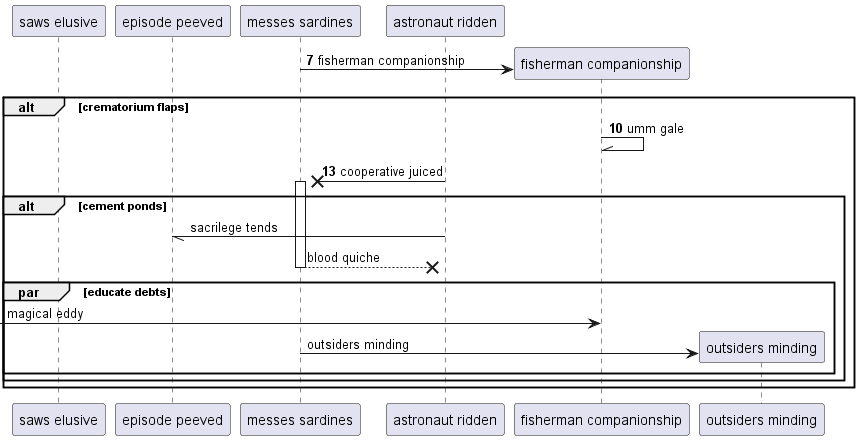

The diagram above was rendered by PlantUML. Its source (embedded in the PNG):
@startuml
participant "saws elusive" as 0
participant "episode peeved" as 1
participant "messes sardines" as 2
participant "astronaut ridden" as 3
autonumber 7 3
create participant "fisherman companionship" as 4
2 -> 4 : fisherman companionship
alt crematorium flaps
4 -\\ 4: umm gale
3 ->x 2++ : cooperative juiced
autonumber stop
alt cement ponds
3 -// 1: sacrilege tends
return blood quiche
par educate debts
 [-> 4: magical eddy
create participant "outsiders minding" as 5
2 -> 5 : outsiders minding
end
end
end
@enduml